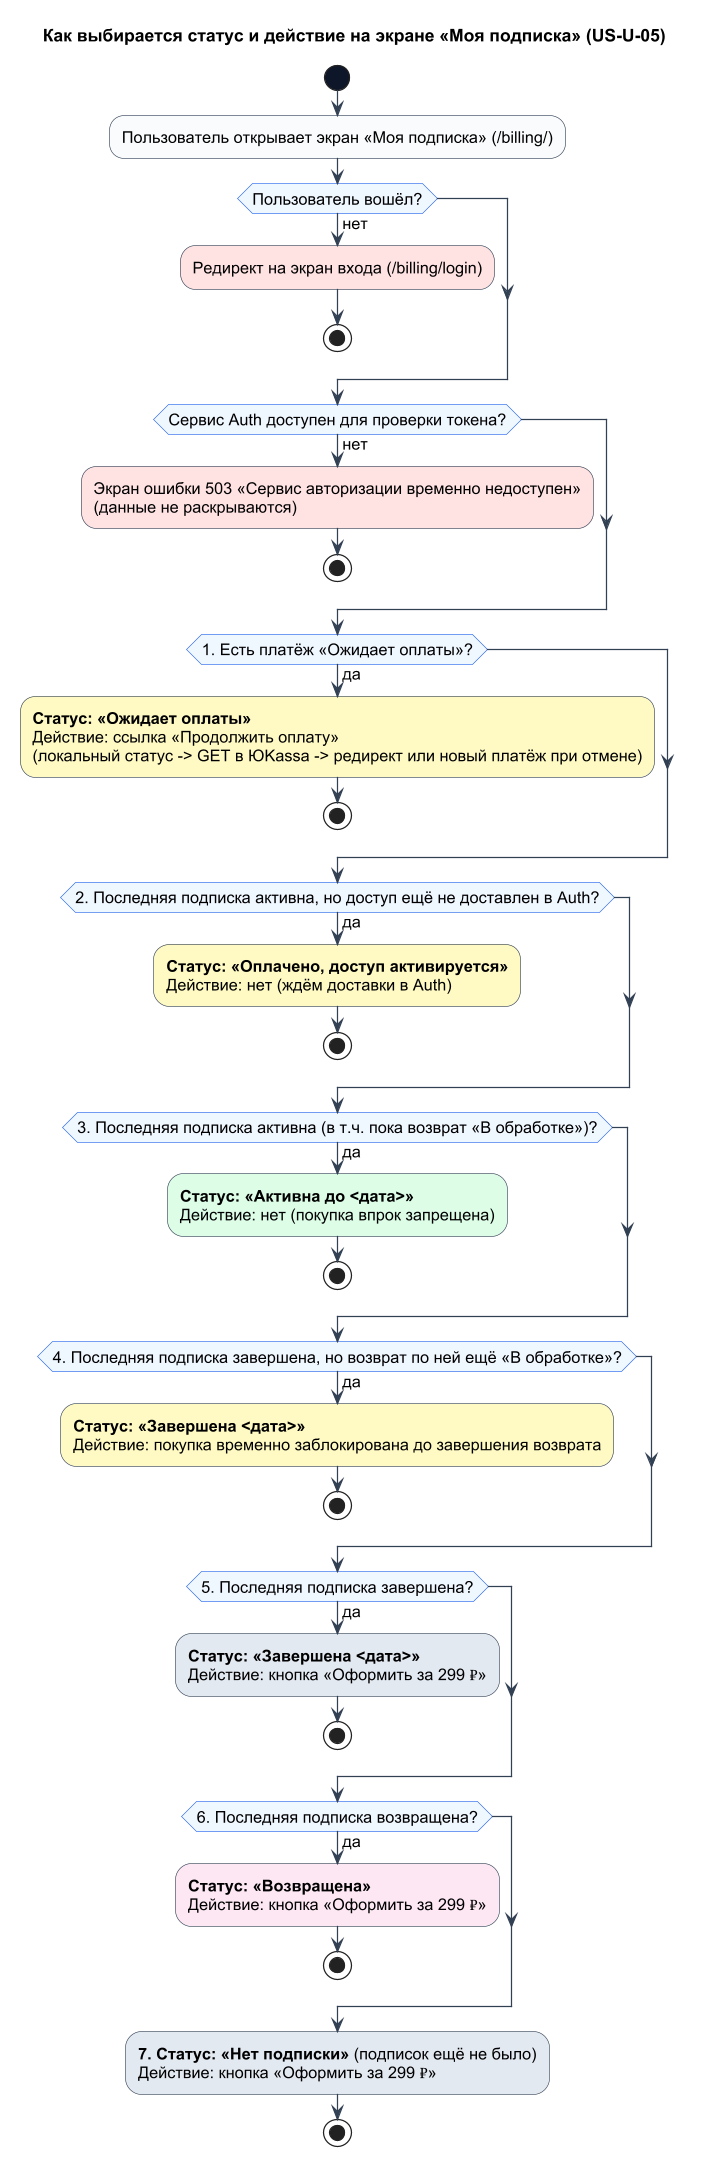

The diagram above was rendered by PlantUML. Its source (embedded in the PNG):
@startuml 04-us-u-05-status-priority-flowchart

skinparam backgroundColor #FFFFFF
skinparam defaultFontName Arial
skinparam defaultFontSize 13
skinparam dpi 120
skinparam activity {
    BackgroundColor #F8FAFC
    BorderColor #334155
    ArrowColor #334155
    DiamondBackgroundColor #EFF6FF
    DiamondBorderColor #2563EB
    StartColor #0F172A
    EndColor #0F172A
}

title Как выбирается статус и действие на экране «Моя подписка» (US-U-05)

start

:Пользователь открывает экран «Моя подписка» (/billing/);

if (Пользователь вошёл?) then (нет)
    :Редирект на экран входа (/billing/login); <<#FEE2E2>>
    stop
endif

if (Сервис Auth доступен для проверки токена?) then (нет)
    :Экран ошибки 503 «Сервис авторизации временно недоступен»\n(данные не раскрываются); <<#FEE2E2>>
    stop
endif

if (1. Есть платёж «Ожидает оплаты»?) then (да)
    :**Статус: «Ожидает оплаты»**\nДействие: ссылка «Продолжить оплату»\n(локальный статус -> GET в ЮKassa -> редирект или новый платёж при отмене); <<#FEF9C3>>
    stop
endif

if (2. Последняя подписка активна, но доступ ещё не доставлен в Auth?) then (да)
    :**Статус: «Оплачено, доступ активируется»**\nДействие: нет (ждём доставки в Auth); <<#FEF9C3>>
    stop
endif

if (3. Последняя подписка активна (в т.ч. пока возврат «В обработке»)?) then (да)
    :**Статус: «Активна до <дата>»**\nДействие: нет (покупка впрок запрещена); <<#DCFCE7>>
    stop
endif

if (4. Последняя подписка завершена, но возврат по ней ещё «В обработке»?) then (да)
    :**Статус: «Завершена <дата>»**\nДействие: покупка временно заблокирована до завершения возврата; <<#FEF9C3>>
    stop
endif

if (5. Последняя подписка завершена?) then (да)
    :**Статус: «Завершена <дата>»**\nДействие: кнопка «Оформить за 299 ₽»; <<#E2E8F0>>
    stop
endif

if (6. Последняя подписка возвращена?) then (да)
    :**Статус: «Возвращена»**\nДействие: кнопка «Оформить за 299 ₽»; <<#FCE7F3>>
    stop
endif

:**7. Статус: «Нет подписки»** (подписок ещё не было)\nДействие: кнопка «Оформить за 299 ₽»; <<#E2E8F0>>
stop

@enduml